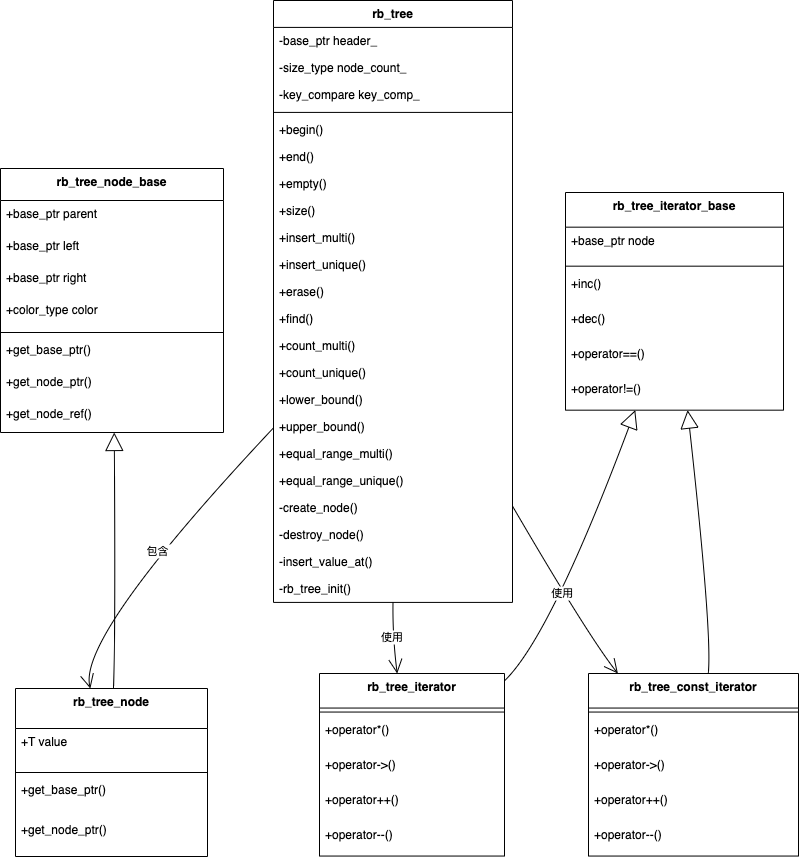

The diagram above was exported from draw.io. Its source (the exported page's mxGraphModel, read from the mxfile embedded in the PNG):
<mxGraphModel dx="2703" dy="1674" grid="1" gridSize="10" guides="1" tooltips="1" connect="1" arrows="1" fold="1" page="1" pageScale="1" pageWidth="827" pageHeight="1169" math="0" shadow="0">
  <root>
    <mxCell id="0" />
    <mxCell id="1" parent="0" />
    <mxCell id="orSn82zoypptq_LXvKSR-751" value="rb_tree_node_base" style="swimlane;fontStyle=1;align=center;verticalAlign=top;childLayout=stackLayout;horizontal=1;startSize=32;horizontalStack=0;resizeParent=1;resizeParentMax=0;resizeLast=0;collapsible=0;marginBottom=0;" vertex="1" parent="1">
      <mxGeometry x="20" y="188" width="223" height="264" as="geometry" />
    </mxCell>
    <mxCell id="orSn82zoypptq_LXvKSR-752" value="+base_ptr parent" style="text;strokeColor=none;fillColor=none;align=left;verticalAlign=top;spacingLeft=4;spacingRight=4;overflow=hidden;rotatable=0;points=[[0,0.5],[1,0.5]];portConstraint=eastwest;" vertex="1" parent="orSn82zoypptq_LXvKSR-751">
      <mxGeometry y="32" width="223" height="32" as="geometry" />
    </mxCell>
    <mxCell id="orSn82zoypptq_LXvKSR-753" value="+base_ptr left" style="text;strokeColor=none;fillColor=none;align=left;verticalAlign=top;spacingLeft=4;spacingRight=4;overflow=hidden;rotatable=0;points=[[0,0.5],[1,0.5]];portConstraint=eastwest;" vertex="1" parent="orSn82zoypptq_LXvKSR-751">
      <mxGeometry y="64" width="223" height="32" as="geometry" />
    </mxCell>
    <mxCell id="orSn82zoypptq_LXvKSR-754" value="+base_ptr right" style="text;strokeColor=none;fillColor=none;align=left;verticalAlign=top;spacingLeft=4;spacingRight=4;overflow=hidden;rotatable=0;points=[[0,0.5],[1,0.5]];portConstraint=eastwest;" vertex="1" parent="orSn82zoypptq_LXvKSR-751">
      <mxGeometry y="96" width="223" height="32" as="geometry" />
    </mxCell>
    <mxCell id="orSn82zoypptq_LXvKSR-755" value="+color_type color" style="text;strokeColor=none;fillColor=none;align=left;verticalAlign=top;spacingLeft=4;spacingRight=4;overflow=hidden;rotatable=0;points=[[0,0.5],[1,0.5]];portConstraint=eastwest;" vertex="1" parent="orSn82zoypptq_LXvKSR-751">
      <mxGeometry y="128" width="223" height="32" as="geometry" />
    </mxCell>
    <mxCell id="orSn82zoypptq_LXvKSR-756" style="line;strokeWidth=1;fillColor=none;align=left;verticalAlign=middle;spacingTop=-1;spacingLeft=3;spacingRight=3;rotatable=0;labelPosition=right;points=[];portConstraint=eastwest;strokeColor=inherit;" vertex="1" parent="orSn82zoypptq_LXvKSR-751">
      <mxGeometry y="160" width="223" height="8" as="geometry" />
    </mxCell>
    <mxCell id="orSn82zoypptq_LXvKSR-757" value="+get_base_ptr()" style="text;strokeColor=none;fillColor=none;align=left;verticalAlign=top;spacingLeft=4;spacingRight=4;overflow=hidden;rotatable=0;points=[[0,0.5],[1,0.5]];portConstraint=eastwest;" vertex="1" parent="orSn82zoypptq_LXvKSR-751">
      <mxGeometry y="168" width="223" height="32" as="geometry" />
    </mxCell>
    <mxCell id="orSn82zoypptq_LXvKSR-758" value="+get_node_ptr()" style="text;strokeColor=none;fillColor=none;align=left;verticalAlign=top;spacingLeft=4;spacingRight=4;overflow=hidden;rotatable=0;points=[[0,0.5],[1,0.5]];portConstraint=eastwest;" vertex="1" parent="orSn82zoypptq_LXvKSR-751">
      <mxGeometry y="200" width="223" height="32" as="geometry" />
    </mxCell>
    <mxCell id="orSn82zoypptq_LXvKSR-759" value="+get_node_ref()" style="text;strokeColor=none;fillColor=none;align=left;verticalAlign=top;spacingLeft=4;spacingRight=4;overflow=hidden;rotatable=0;points=[[0,0.5],[1,0.5]];portConstraint=eastwest;" vertex="1" parent="orSn82zoypptq_LXvKSR-751">
      <mxGeometry y="232" width="223" height="32" as="geometry" />
    </mxCell>
    <mxCell id="orSn82zoypptq_LXvKSR-760" value="rb_tree_node" style="swimlane;fontStyle=1;align=center;verticalAlign=top;childLayout=stackLayout;horizontal=1;startSize=40;horizontalStack=0;resizeParent=1;resizeParentMax=0;resizeLast=0;collapsible=0;marginBottom=0;" vertex="1" parent="1">
      <mxGeometry x="35" y="708" width="192" height="168" as="geometry" />
    </mxCell>
    <mxCell id="orSn82zoypptq_LXvKSR-761" value="+T value" style="text;strokeColor=none;fillColor=none;align=left;verticalAlign=top;spacingLeft=4;spacingRight=4;overflow=hidden;rotatable=0;points=[[0,0.5],[1,0.5]];portConstraint=eastwest;" vertex="1" parent="orSn82zoypptq_LXvKSR-760">
      <mxGeometry y="40" width="192" height="40" as="geometry" />
    </mxCell>
    <mxCell id="orSn82zoypptq_LXvKSR-762" style="line;strokeWidth=1;fillColor=none;align=left;verticalAlign=middle;spacingTop=-1;spacingLeft=3;spacingRight=3;rotatable=0;labelPosition=right;points=[];portConstraint=eastwest;strokeColor=inherit;" vertex="1" parent="orSn82zoypptq_LXvKSR-760">
      <mxGeometry y="80" width="192" height="8" as="geometry" />
    </mxCell>
    <mxCell id="orSn82zoypptq_LXvKSR-763" value="+get_base_ptr()" style="text;strokeColor=none;fillColor=none;align=left;verticalAlign=top;spacingLeft=4;spacingRight=4;overflow=hidden;rotatable=0;points=[[0,0.5],[1,0.5]];portConstraint=eastwest;" vertex="1" parent="orSn82zoypptq_LXvKSR-760">
      <mxGeometry y="88" width="192" height="40" as="geometry" />
    </mxCell>
    <mxCell id="orSn82zoypptq_LXvKSR-764" value="+get_node_ptr()" style="text;strokeColor=none;fillColor=none;align=left;verticalAlign=top;spacingLeft=4;spacingRight=4;overflow=hidden;rotatable=0;points=[[0,0.5],[1,0.5]];portConstraint=eastwest;" vertex="1" parent="orSn82zoypptq_LXvKSR-760">
      <mxGeometry y="128" width="192" height="40" as="geometry" />
    </mxCell>
    <mxCell id="orSn82zoypptq_LXvKSR-765" value="rb_tree_iterator_base" style="swimlane;fontStyle=1;align=center;verticalAlign=top;childLayout=stackLayout;horizontal=1;startSize=34.666666666666664;horizontalStack=0;resizeParent=1;resizeParentMax=0;resizeLast=0;collapsible=0;marginBottom=0;" vertex="1" parent="1">
      <mxGeometry x="585" y="212" width="218" height="217.66666666666666" as="geometry" />
    </mxCell>
    <mxCell id="orSn82zoypptq_LXvKSR-766" value="+base_ptr node" style="text;strokeColor=none;fillColor=none;align=left;verticalAlign=top;spacingLeft=4;spacingRight=4;overflow=hidden;rotatable=0;points=[[0,0.5],[1,0.5]];portConstraint=eastwest;" vertex="1" parent="orSn82zoypptq_LXvKSR-765">
      <mxGeometry y="34.666666666666664" width="218" height="35" as="geometry" />
    </mxCell>
    <mxCell id="orSn82zoypptq_LXvKSR-767" style="line;strokeWidth=1;fillColor=none;align=left;verticalAlign=middle;spacingTop=-1;spacingLeft=3;spacingRight=3;rotatable=0;labelPosition=right;points=[];portConstraint=eastwest;strokeColor=inherit;" vertex="1" parent="orSn82zoypptq_LXvKSR-765">
      <mxGeometry y="69.66666666666666" width="218" height="8" as="geometry" />
    </mxCell>
    <mxCell id="orSn82zoypptq_LXvKSR-768" value="+inc()" style="text;strokeColor=none;fillColor=none;align=left;verticalAlign=top;spacingLeft=4;spacingRight=4;overflow=hidden;rotatable=0;points=[[0,0.5],[1,0.5]];portConstraint=eastwest;" vertex="1" parent="orSn82zoypptq_LXvKSR-765">
      <mxGeometry y="77.66666666666666" width="218" height="35" as="geometry" />
    </mxCell>
    <mxCell id="orSn82zoypptq_LXvKSR-769" value="+dec()" style="text;strokeColor=none;fillColor=none;align=left;verticalAlign=top;spacingLeft=4;spacingRight=4;overflow=hidden;rotatable=0;points=[[0,0.5],[1,0.5]];portConstraint=eastwest;" vertex="1" parent="orSn82zoypptq_LXvKSR-765">
      <mxGeometry y="112.66666666666666" width="218" height="35" as="geometry" />
    </mxCell>
    <mxCell id="orSn82zoypptq_LXvKSR-770" value="+operator==()" style="text;strokeColor=none;fillColor=none;align=left;verticalAlign=top;spacingLeft=4;spacingRight=4;overflow=hidden;rotatable=0;points=[[0,0.5],[1,0.5]];portConstraint=eastwest;" vertex="1" parent="orSn82zoypptq_LXvKSR-765">
      <mxGeometry y="147.66666666666666" width="218" height="35" as="geometry" />
    </mxCell>
    <mxCell id="orSn82zoypptq_LXvKSR-771" value="+operator!=()" style="text;strokeColor=none;fillColor=none;align=left;verticalAlign=top;spacingLeft=4;spacingRight=4;overflow=hidden;rotatable=0;points=[[0,0.5],[1,0.5]];portConstraint=eastwest;" vertex="1" parent="orSn82zoypptq_LXvKSR-765">
      <mxGeometry y="182.66666666666666" width="218" height="35" as="geometry" />
    </mxCell>
    <mxCell id="orSn82zoypptq_LXvKSR-772" value="rb_tree_iterator" style="swimlane;fontStyle=1;align=center;verticalAlign=top;childLayout=stackLayout;horizontal=1;startSize=34.54545454545455;horizontalStack=0;resizeParent=1;resizeParentMax=0;resizeLast=0;collapsible=0;marginBottom=0;" vertex="1" parent="1">
      <mxGeometry x="339" y="693" width="185" height="182.54545454545456" as="geometry" />
    </mxCell>
    <mxCell id="orSn82zoypptq_LXvKSR-773" style="line;strokeWidth=1;fillColor=none;align=left;verticalAlign=middle;spacingTop=-1;spacingLeft=3;spacingRight=3;rotatable=0;labelPosition=right;points=[];portConstraint=eastwest;strokeColor=inherit;" vertex="1" parent="orSn82zoypptq_LXvKSR-772">
      <mxGeometry y="34.54545454545455" width="185" height="8" as="geometry" />
    </mxCell>
    <mxCell id="orSn82zoypptq_LXvKSR-774" value="+operator*()" style="text;strokeColor=none;fillColor=none;align=left;verticalAlign=top;spacingLeft=4;spacingRight=4;overflow=hidden;rotatable=0;points=[[0,0.5],[1,0.5]];portConstraint=eastwest;" vertex="1" parent="orSn82zoypptq_LXvKSR-772">
      <mxGeometry y="42.54545454545455" width="185" height="35" as="geometry" />
    </mxCell>
    <mxCell id="orSn82zoypptq_LXvKSR-775" value="+operator-&gt;()" style="text;strokeColor=none;fillColor=none;align=left;verticalAlign=top;spacingLeft=4;spacingRight=4;overflow=hidden;rotatable=0;points=[[0,0.5],[1,0.5]];portConstraint=eastwest;" vertex="1" parent="orSn82zoypptq_LXvKSR-772">
      <mxGeometry y="77.54545454545455" width="185" height="35" as="geometry" />
    </mxCell>
    <mxCell id="orSn82zoypptq_LXvKSR-776" value="+operator++()" style="text;strokeColor=none;fillColor=none;align=left;verticalAlign=top;spacingLeft=4;spacingRight=4;overflow=hidden;rotatable=0;points=[[0,0.5],[1,0.5]];portConstraint=eastwest;" vertex="1" parent="orSn82zoypptq_LXvKSR-772">
      <mxGeometry y="112.54545454545455" width="185" height="35" as="geometry" />
    </mxCell>
    <mxCell id="orSn82zoypptq_LXvKSR-777" value="+operator--()" style="text;strokeColor=none;fillColor=none;align=left;verticalAlign=top;spacingLeft=4;spacingRight=4;overflow=hidden;rotatable=0;points=[[0,0.5],[1,0.5]];portConstraint=eastwest;" vertex="1" parent="orSn82zoypptq_LXvKSR-772">
      <mxGeometry y="147.54545454545456" width="185" height="35" as="geometry" />
    </mxCell>
    <mxCell id="orSn82zoypptq_LXvKSR-778" value="rb_tree_const_iterator" style="swimlane;fontStyle=1;align=center;verticalAlign=top;childLayout=stackLayout;horizontal=1;startSize=34.54545454545455;horizontalStack=0;resizeParent=1;resizeParentMax=0;resizeLast=0;collapsible=0;marginBottom=0;" vertex="1" parent="1">
      <mxGeometry x="608" y="693" width="210" height="182.54545454545456" as="geometry" />
    </mxCell>
    <mxCell id="orSn82zoypptq_LXvKSR-779" style="line;strokeWidth=1;fillColor=none;align=left;verticalAlign=middle;spacingTop=-1;spacingLeft=3;spacingRight=3;rotatable=0;labelPosition=right;points=[];portConstraint=eastwest;strokeColor=inherit;" vertex="1" parent="orSn82zoypptq_LXvKSR-778">
      <mxGeometry y="34.54545454545455" width="210" height="8" as="geometry" />
    </mxCell>
    <mxCell id="orSn82zoypptq_LXvKSR-780" value="+operator*()" style="text;strokeColor=none;fillColor=none;align=left;verticalAlign=top;spacingLeft=4;spacingRight=4;overflow=hidden;rotatable=0;points=[[0,0.5],[1,0.5]];portConstraint=eastwest;" vertex="1" parent="orSn82zoypptq_LXvKSR-778">
      <mxGeometry y="42.54545454545455" width="210" height="35" as="geometry" />
    </mxCell>
    <mxCell id="orSn82zoypptq_LXvKSR-781" value="+operator-&gt;()" style="text;strokeColor=none;fillColor=none;align=left;verticalAlign=top;spacingLeft=4;spacingRight=4;overflow=hidden;rotatable=0;points=[[0,0.5],[1,0.5]];portConstraint=eastwest;" vertex="1" parent="orSn82zoypptq_LXvKSR-778">
      <mxGeometry y="77.54545454545455" width="210" height="35" as="geometry" />
    </mxCell>
    <mxCell id="orSn82zoypptq_LXvKSR-782" value="+operator++()" style="text;strokeColor=none;fillColor=none;align=left;verticalAlign=top;spacingLeft=4;spacingRight=4;overflow=hidden;rotatable=0;points=[[0,0.5],[1,0.5]];portConstraint=eastwest;" vertex="1" parent="orSn82zoypptq_LXvKSR-778">
      <mxGeometry y="112.54545454545455" width="210" height="35" as="geometry" />
    </mxCell>
    <mxCell id="orSn82zoypptq_LXvKSR-783" value="+operator--()" style="text;strokeColor=none;fillColor=none;align=left;verticalAlign=top;spacingLeft=4;spacingRight=4;overflow=hidden;rotatable=0;points=[[0,0.5],[1,0.5]];portConstraint=eastwest;" vertex="1" parent="orSn82zoypptq_LXvKSR-778">
      <mxGeometry y="147.54545454545456" width="210" height="35" as="geometry" />
    </mxCell>
    <mxCell id="orSn82zoypptq_LXvKSR-784" value="rb_tree" style="swimlane;fontStyle=1;align=center;verticalAlign=top;childLayout=stackLayout;horizontal=1;startSize=26.90909090909091;horizontalStack=0;resizeParent=1;resizeParentMax=0;resizeLast=0;collapsible=0;marginBottom=0;" vertex="1" parent="1">
      <mxGeometry x="293" y="20" width="239" height="601.9090909090909" as="geometry" />
    </mxCell>
    <mxCell id="orSn82zoypptq_LXvKSR-785" value="-base_ptr header_" style="text;strokeColor=none;fillColor=none;align=left;verticalAlign=top;spacingLeft=4;spacingRight=4;overflow=hidden;rotatable=0;points=[[0,0.5],[1,0.5]];portConstraint=eastwest;" vertex="1" parent="orSn82zoypptq_LXvKSR-784">
      <mxGeometry y="26.90909090909091" width="239" height="27" as="geometry" />
    </mxCell>
    <mxCell id="orSn82zoypptq_LXvKSR-786" value="-size_type node_count_" style="text;strokeColor=none;fillColor=none;align=left;verticalAlign=top;spacingLeft=4;spacingRight=4;overflow=hidden;rotatable=0;points=[[0,0.5],[1,0.5]];portConstraint=eastwest;" vertex="1" parent="orSn82zoypptq_LXvKSR-784">
      <mxGeometry y="53.90909090909091" width="239" height="27" as="geometry" />
    </mxCell>
    <mxCell id="orSn82zoypptq_LXvKSR-787" value="-key_compare key_comp_" style="text;strokeColor=none;fillColor=none;align=left;verticalAlign=top;spacingLeft=4;spacingRight=4;overflow=hidden;rotatable=0;points=[[0,0.5],[1,0.5]];portConstraint=eastwest;" vertex="1" parent="orSn82zoypptq_LXvKSR-784">
      <mxGeometry y="80.9090909090909" width="239" height="27" as="geometry" />
    </mxCell>
    <mxCell id="orSn82zoypptq_LXvKSR-788" style="line;strokeWidth=1;fillColor=none;align=left;verticalAlign=middle;spacingTop=-1;spacingLeft=3;spacingRight=3;rotatable=0;labelPosition=right;points=[];portConstraint=eastwest;strokeColor=inherit;" vertex="1" parent="orSn82zoypptq_LXvKSR-784">
      <mxGeometry y="107.9090909090909" width="239" height="8" as="geometry" />
    </mxCell>
    <mxCell id="orSn82zoypptq_LXvKSR-789" value="+begin()" style="text;strokeColor=none;fillColor=none;align=left;verticalAlign=top;spacingLeft=4;spacingRight=4;overflow=hidden;rotatable=0;points=[[0,0.5],[1,0.5]];portConstraint=eastwest;" vertex="1" parent="orSn82zoypptq_LXvKSR-784">
      <mxGeometry y="115.9090909090909" width="239" height="27" as="geometry" />
    </mxCell>
    <mxCell id="orSn82zoypptq_LXvKSR-790" value="+end()" style="text;strokeColor=none;fillColor=none;align=left;verticalAlign=top;spacingLeft=4;spacingRight=4;overflow=hidden;rotatable=0;points=[[0,0.5],[1,0.5]];portConstraint=eastwest;" vertex="1" parent="orSn82zoypptq_LXvKSR-784">
      <mxGeometry y="142.9090909090909" width="239" height="27" as="geometry" />
    </mxCell>
    <mxCell id="orSn82zoypptq_LXvKSR-791" value="+empty()" style="text;strokeColor=none;fillColor=none;align=left;verticalAlign=top;spacingLeft=4;spacingRight=4;overflow=hidden;rotatable=0;points=[[0,0.5],[1,0.5]];portConstraint=eastwest;" vertex="1" parent="orSn82zoypptq_LXvKSR-784">
      <mxGeometry y="169.9090909090909" width="239" height="27" as="geometry" />
    </mxCell>
    <mxCell id="orSn82zoypptq_LXvKSR-792" value="+size()" style="text;strokeColor=none;fillColor=none;align=left;verticalAlign=top;spacingLeft=4;spacingRight=4;overflow=hidden;rotatable=0;points=[[0,0.5],[1,0.5]];portConstraint=eastwest;" vertex="1" parent="orSn82zoypptq_LXvKSR-784">
      <mxGeometry y="196.9090909090909" width="239" height="27" as="geometry" />
    </mxCell>
    <mxCell id="orSn82zoypptq_LXvKSR-793" value="+insert_multi()" style="text;strokeColor=none;fillColor=none;align=left;verticalAlign=top;spacingLeft=4;spacingRight=4;overflow=hidden;rotatable=0;points=[[0,0.5],[1,0.5]];portConstraint=eastwest;" vertex="1" parent="orSn82zoypptq_LXvKSR-784">
      <mxGeometry y="223.9090909090909" width="239" height="27" as="geometry" />
    </mxCell>
    <mxCell id="orSn82zoypptq_LXvKSR-794" value="+insert_unique()" style="text;strokeColor=none;fillColor=none;align=left;verticalAlign=top;spacingLeft=4;spacingRight=4;overflow=hidden;rotatable=0;points=[[0,0.5],[1,0.5]];portConstraint=eastwest;" vertex="1" parent="orSn82zoypptq_LXvKSR-784">
      <mxGeometry y="250.9090909090909" width="239" height="27" as="geometry" />
    </mxCell>
    <mxCell id="orSn82zoypptq_LXvKSR-795" value="+erase()" style="text;strokeColor=none;fillColor=none;align=left;verticalAlign=top;spacingLeft=4;spacingRight=4;overflow=hidden;rotatable=0;points=[[0,0.5],[1,0.5]];portConstraint=eastwest;" vertex="1" parent="orSn82zoypptq_LXvKSR-784">
      <mxGeometry y="277.9090909090909" width="239" height="27" as="geometry" />
    </mxCell>
    <mxCell id="orSn82zoypptq_LXvKSR-796" value="+find()" style="text;strokeColor=none;fillColor=none;align=left;verticalAlign=top;spacingLeft=4;spacingRight=4;overflow=hidden;rotatable=0;points=[[0,0.5],[1,0.5]];portConstraint=eastwest;" vertex="1" parent="orSn82zoypptq_LXvKSR-784">
      <mxGeometry y="304.9090909090909" width="239" height="27" as="geometry" />
    </mxCell>
    <mxCell id="orSn82zoypptq_LXvKSR-797" value="+count_multi()" style="text;strokeColor=none;fillColor=none;align=left;verticalAlign=top;spacingLeft=4;spacingRight=4;overflow=hidden;rotatable=0;points=[[0,0.5],[1,0.5]];portConstraint=eastwest;" vertex="1" parent="orSn82zoypptq_LXvKSR-784">
      <mxGeometry y="331.9090909090909" width="239" height="27" as="geometry" />
    </mxCell>
    <mxCell id="orSn82zoypptq_LXvKSR-798" value="+count_unique()" style="text;strokeColor=none;fillColor=none;align=left;verticalAlign=top;spacingLeft=4;spacingRight=4;overflow=hidden;rotatable=0;points=[[0,0.5],[1,0.5]];portConstraint=eastwest;" vertex="1" parent="orSn82zoypptq_LXvKSR-784">
      <mxGeometry y="358.9090909090909" width="239" height="27" as="geometry" />
    </mxCell>
    <mxCell id="orSn82zoypptq_LXvKSR-799" value="+lower_bound()" style="text;strokeColor=none;fillColor=none;align=left;verticalAlign=top;spacingLeft=4;spacingRight=4;overflow=hidden;rotatable=0;points=[[0,0.5],[1,0.5]];portConstraint=eastwest;" vertex="1" parent="orSn82zoypptq_LXvKSR-784">
      <mxGeometry y="385.9090909090909" width="239" height="27" as="geometry" />
    </mxCell>
    <mxCell id="orSn82zoypptq_LXvKSR-800" value="+upper_bound()" style="text;strokeColor=none;fillColor=none;align=left;verticalAlign=top;spacingLeft=4;spacingRight=4;overflow=hidden;rotatable=0;points=[[0,0.5],[1,0.5]];portConstraint=eastwest;" vertex="1" parent="orSn82zoypptq_LXvKSR-784">
      <mxGeometry y="412.9090909090909" width="239" height="27" as="geometry" />
    </mxCell>
    <mxCell id="orSn82zoypptq_LXvKSR-801" value="+equal_range_multi()" style="text;strokeColor=none;fillColor=none;align=left;verticalAlign=top;spacingLeft=4;spacingRight=4;overflow=hidden;rotatable=0;points=[[0,0.5],[1,0.5]];portConstraint=eastwest;" vertex="1" parent="orSn82zoypptq_LXvKSR-784">
      <mxGeometry y="439.9090909090909" width="239" height="27" as="geometry" />
    </mxCell>
    <mxCell id="orSn82zoypptq_LXvKSR-802" value="+equal_range_unique()" style="text;strokeColor=none;fillColor=none;align=left;verticalAlign=top;spacingLeft=4;spacingRight=4;overflow=hidden;rotatable=0;points=[[0,0.5],[1,0.5]];portConstraint=eastwest;" vertex="1" parent="orSn82zoypptq_LXvKSR-784">
      <mxGeometry y="466.9090909090909" width="239" height="27" as="geometry" />
    </mxCell>
    <mxCell id="orSn82zoypptq_LXvKSR-803" value="-create_node()" style="text;strokeColor=none;fillColor=none;align=left;verticalAlign=top;spacingLeft=4;spacingRight=4;overflow=hidden;rotatable=0;points=[[0,0.5],[1,0.5]];portConstraint=eastwest;" vertex="1" parent="orSn82zoypptq_LXvKSR-784">
      <mxGeometry y="493.9090909090909" width="239" height="27" as="geometry" />
    </mxCell>
    <mxCell id="orSn82zoypptq_LXvKSR-804" value="-destroy_node()" style="text;strokeColor=none;fillColor=none;align=left;verticalAlign=top;spacingLeft=4;spacingRight=4;overflow=hidden;rotatable=0;points=[[0,0.5],[1,0.5]];portConstraint=eastwest;" vertex="1" parent="orSn82zoypptq_LXvKSR-784">
      <mxGeometry y="520.9090909090909" width="239" height="27" as="geometry" />
    </mxCell>
    <mxCell id="orSn82zoypptq_LXvKSR-805" value="-insert_value_at()" style="text;strokeColor=none;fillColor=none;align=left;verticalAlign=top;spacingLeft=4;spacingRight=4;overflow=hidden;rotatable=0;points=[[0,0.5],[1,0.5]];portConstraint=eastwest;" vertex="1" parent="orSn82zoypptq_LXvKSR-784">
      <mxGeometry y="547.9090909090909" width="239" height="27" as="geometry" />
    </mxCell>
    <mxCell id="orSn82zoypptq_LXvKSR-806" value="-rb_tree_init()" style="text;strokeColor=none;fillColor=none;align=left;verticalAlign=top;spacingLeft=4;spacingRight=4;overflow=hidden;rotatable=0;points=[[0,0.5],[1,0.5]];portConstraint=eastwest;" vertex="1" parent="orSn82zoypptq_LXvKSR-784">
      <mxGeometry y="574.9090909090909" width="239" height="27" as="geometry" />
    </mxCell>
    <mxCell id="orSn82zoypptq_LXvKSR-807" value="" style="curved=1;startArrow=block;startSize=16;startFill=0;endArrow=none;exitX=0.51;exitY=1;entryX=0.51;entryY=0;rounded=0;" edge="1" parent="1" source="orSn82zoypptq_LXvKSR-751" target="orSn82zoypptq_LXvKSR-760">
      <mxGeometry relative="1" as="geometry">
        <Array as="points">
          <mxPoint x="135" y="656" />
        </Array>
      </mxGeometry>
    </mxCell>
    <mxCell id="orSn82zoypptq_LXvKSR-808" value="" style="curved=1;startArrow=block;startSize=16;startFill=0;endArrow=none;exitX=0.32;exitY=1;entryX=1;entryY=0.04;rounded=0;" edge="1" parent="1" source="orSn82zoypptq_LXvKSR-765" target="orSn82zoypptq_LXvKSR-772">
      <mxGeometry relative="1" as="geometry">
        <Array as="points">
          <mxPoint x="570" y="656" />
        </Array>
      </mxGeometry>
    </mxCell>
    <mxCell id="orSn82zoypptq_LXvKSR-809" value="" style="curved=1;startArrow=block;startSize=16;startFill=0;endArrow=none;exitX=0.56;exitY=1;entryX=0.57;entryY=0;rounded=0;" edge="1" parent="1" source="orSn82zoypptq_LXvKSR-765" target="orSn82zoypptq_LXvKSR-778">
      <mxGeometry relative="1" as="geometry">
        <Array as="points">
          <mxPoint x="732" y="656" />
        </Array>
      </mxGeometry>
    </mxCell>
    <mxCell id="orSn82zoypptq_LXvKSR-810" value="包含" style="curved=1;startArrow=none;endArrow=open;endSize=12;exitX=0;exitY=0.71;entryX=0.39;entryY=0;rounded=0;" edge="1" parent="1" source="orSn82zoypptq_LXvKSR-784" target="orSn82zoypptq_LXvKSR-760">
      <mxGeometry relative="1" as="geometry">
        <Array as="points">
          <mxPoint x="97" y="656" />
        </Array>
      </mxGeometry>
    </mxCell>
    <mxCell id="orSn82zoypptq_LXvKSR-811" value="使用" style="curved=1;startArrow=none;endArrow=open;endSize=12;exitX=0.5;exitY=1;entryX=0.42;entryY=0;rounded=0;" edge="1" parent="1" source="orSn82zoypptq_LXvKSR-784" target="orSn82zoypptq_LXvKSR-772">
      <mxGeometry relative="1" as="geometry">
        <Array as="points">
          <mxPoint x="412" y="656" />
        </Array>
      </mxGeometry>
    </mxCell>
    <mxCell id="orSn82zoypptq_LXvKSR-812" value="使用" style="curved=1;startArrow=none;endArrow=open;endSize=12;exitX=1;exitY=0.84;entryX=0.14;entryY=0;rounded=0;" edge="1" parent="1" source="orSn82zoypptq_LXvKSR-784" target="orSn82zoypptq_LXvKSR-778">
      <mxGeometry relative="1" as="geometry">
        <Array as="points">
          <mxPoint x="608" y="656" />
        </Array>
      </mxGeometry>
    </mxCell>
  </root>
</mxGraphModel>